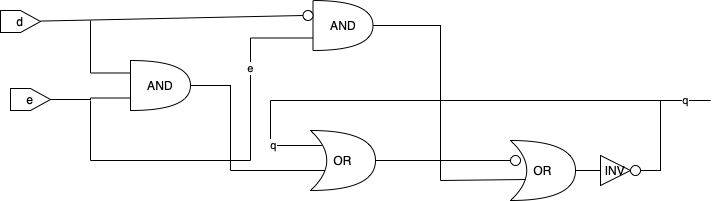

The diagram above was exported from draw.io. Its source (the exported page's mxGraphModel, read from the mxfile embedded in the PNG):
<mxGraphModel dx="750" dy="802" grid="1" gridSize="10" guides="1" tooltips="1" connect="1" arrows="1" fold="1" page="1" pageScale="1" pageWidth="850" pageHeight="1100" math="0" shadow="0">
  <root>
    <mxCell id="0" />
    <mxCell id="1" parent="0" />
    <mxCell id="pugdr4pnHfj8MCgyMx5u-3" style="edgeStyle=orthogonalEdgeStyle;rounded=0;orthogonalLoop=1;jettySize=auto;html=1;exitX=0;exitY=0.25;exitDx=0;exitDy=0;exitPerimeter=0;endArrow=none;endFill=0;" edge="1" parent="1" source="pugdr4pnHfj8MCgyMx5u-2">
      <mxGeometry relative="1" as="geometry">
        <mxPoint x="120" y="400" as="targetPoint" />
      </mxGeometry>
    </mxCell>
    <mxCell id="pugdr4pnHfj8MCgyMx5u-4" value="" style="edgeStyle=orthogonalEdgeStyle;rounded=0;orthogonalLoop=1;jettySize=auto;html=1;exitX=0;exitY=0.75;exitDx=0;exitDy=0;exitPerimeter=0;endArrow=none;endFill=0;" edge="1" parent="1" source="pugdr4pnHfj8MCgyMx5u-2" target="pugdr4pnHfj8MCgyMx5u-35">
      <mxGeometry relative="1" as="geometry">
        <mxPoint x="70" y="478" as="targetPoint" />
      </mxGeometry>
    </mxCell>
    <mxCell id="pugdr4pnHfj8MCgyMx5u-6" style="edgeStyle=orthogonalEdgeStyle;rounded=0;orthogonalLoop=1;jettySize=auto;html=1;endArrow=none;endFill=0;" edge="1" parent="1" source="pugdr4pnHfj8MCgyMx5u-2">
      <mxGeometry relative="1" as="geometry">
        <mxPoint x="260" y="550" as="targetPoint" />
      </mxGeometry>
    </mxCell>
    <mxCell id="pugdr4pnHfj8MCgyMx5u-2" value="AND" style="shape=or;whiteSpace=wrap;html=1;" vertex="1" parent="1">
      <mxGeometry x="160" y="440" width="60" height="50" as="geometry" />
    </mxCell>
    <mxCell id="pugdr4pnHfj8MCgyMx5u-7" value="" style="endArrow=none;html=1;rounded=0;" edge="1" parent="1">
      <mxGeometry width="50" height="50" relative="1" as="geometry">
        <mxPoint x="260" y="550" as="sourcePoint" />
        <mxPoint x="360" y="550" as="targetPoint" />
      </mxGeometry>
    </mxCell>
    <mxCell id="pugdr4pnHfj8MCgyMx5u-9" value="q" style="edgeStyle=orthogonalEdgeStyle;rounded=0;orthogonalLoop=1;jettySize=auto;html=1;exitX=0.175;exitY=0.25;exitDx=0;exitDy=0;exitPerimeter=0;endArrow=none;endFill=0;" edge="1" parent="1" source="pugdr4pnHfj8MCgyMx5u-8">
      <mxGeometry relative="1" as="geometry">
        <mxPoint x="300" y="480" as="targetPoint" />
      </mxGeometry>
    </mxCell>
    <mxCell id="pugdr4pnHfj8MCgyMx5u-24" style="edgeStyle=orthogonalEdgeStyle;rounded=0;orthogonalLoop=1;jettySize=auto;html=1;endArrow=none;endFill=0;" edge="1" parent="1" source="pugdr4pnHfj8MCgyMx5u-8" target="pugdr4pnHfj8MCgyMx5u-25">
      <mxGeometry relative="1" as="geometry">
        <mxPoint x="520" y="540" as="targetPoint" />
      </mxGeometry>
    </mxCell>
    <mxCell id="pugdr4pnHfj8MCgyMx5u-8" value="OR" style="shape=xor;whiteSpace=wrap;html=1;" vertex="1" parent="1">
      <mxGeometry x="340" y="510" width="65" height="60" as="geometry" />
    </mxCell>
    <mxCell id="pugdr4pnHfj8MCgyMx5u-10" value="" style="endArrow=none;html=1;rounded=0;" edge="1" parent="1">
      <mxGeometry width="50" height="50" relative="1" as="geometry">
        <mxPoint x="300" y="480" as="sourcePoint" />
        <mxPoint x="740" y="480" as="targetPoint" />
      </mxGeometry>
    </mxCell>
    <mxCell id="pugdr4pnHfj8MCgyMx5u-15" value="e" style="edgeStyle=orthogonalEdgeStyle;rounded=0;orthogonalLoop=1;jettySize=auto;html=1;exitX=0;exitY=0.75;exitDx=0;exitDy=0;exitPerimeter=0;endArrow=none;endFill=0;" edge="1" parent="1" source="pugdr4pnHfj8MCgyMx5u-11">
      <mxGeometry relative="1" as="geometry">
        <mxPoint x="280" y="540" as="targetPoint" />
      </mxGeometry>
    </mxCell>
    <mxCell id="pugdr4pnHfj8MCgyMx5u-23" style="edgeStyle=orthogonalEdgeStyle;rounded=0;orthogonalLoop=1;jettySize=auto;html=1;endArrow=none;endFill=0;" edge="1" parent="1" source="pugdr4pnHfj8MCgyMx5u-11">
      <mxGeometry relative="1" as="geometry">
        <mxPoint x="470" y="560" as="targetPoint" />
      </mxGeometry>
    </mxCell>
    <mxCell id="pugdr4pnHfj8MCgyMx5u-11" value="AND" style="shape=or;whiteSpace=wrap;html=1;" vertex="1" parent="1">
      <mxGeometry x="342.5" y="380" width="60" height="50" as="geometry" />
    </mxCell>
    <mxCell id="pugdr4pnHfj8MCgyMx5u-13" value="" style="endArrow=none;html=1;rounded=0;" edge="1" parent="1">
      <mxGeometry width="50" height="50" relative="1" as="geometry">
        <mxPoint x="120" y="480" as="sourcePoint" />
        <mxPoint x="120" y="540" as="targetPoint" />
      </mxGeometry>
    </mxCell>
    <mxCell id="pugdr4pnHfj8MCgyMx5u-14" value="" style="endArrow=none;html=1;rounded=0;" edge="1" parent="1">
      <mxGeometry width="50" height="50" relative="1" as="geometry">
        <mxPoint x="120" y="540" as="sourcePoint" />
        <mxPoint x="280" y="540" as="targetPoint" />
      </mxGeometry>
    </mxCell>
    <mxCell id="pugdr4pnHfj8MCgyMx5u-22" value="" style="ellipse;whiteSpace=wrap;html=1;aspect=fixed;" vertex="1" parent="1">
      <mxGeometry x="332.5" y="390" width="10" height="10" as="geometry" />
    </mxCell>
    <mxCell id="pugdr4pnHfj8MCgyMx5u-25" value="" style="ellipse;whiteSpace=wrap;html=1;aspect=fixed;" vertex="1" parent="1">
      <mxGeometry x="540" y="535" width="10" height="10" as="geometry" />
    </mxCell>
    <mxCell id="pugdr4pnHfj8MCgyMx5u-26" value="" style="endArrow=none;html=1;rounded=0;entryX=0.246;entryY=0.65;entryDx=0;entryDy=0;entryPerimeter=0;" edge="1" parent="1" target="pugdr4pnHfj8MCgyMx5u-27">
      <mxGeometry width="50" height="50" relative="1" as="geometry">
        <mxPoint x="470" y="560" as="sourcePoint" />
        <mxPoint x="550" y="560" as="targetPoint" />
      </mxGeometry>
    </mxCell>
    <mxCell id="pugdr4pnHfj8MCgyMx5u-29" style="edgeStyle=orthogonalEdgeStyle;rounded=0;orthogonalLoop=1;jettySize=auto;html=1;endArrow=none;endFill=0;" edge="1" parent="1" source="pugdr4pnHfj8MCgyMx5u-27" target="pugdr4pnHfj8MCgyMx5u-30">
      <mxGeometry relative="1" as="geometry">
        <mxPoint x="650" y="550" as="targetPoint" />
      </mxGeometry>
    </mxCell>
    <mxCell id="pugdr4pnHfj8MCgyMx5u-27" value="OR" style="shape=xor;whiteSpace=wrap;html=1;" vertex="1" parent="1">
      <mxGeometry x="540" y="520" width="65" height="60" as="geometry" />
    </mxCell>
    <mxCell id="pugdr4pnHfj8MCgyMx5u-30" value="INV" style="triangle;whiteSpace=wrap;html=1;" vertex="1" parent="1">
      <mxGeometry x="630" y="535" width="30" height="30" as="geometry" />
    </mxCell>
    <mxCell id="pugdr4pnHfj8MCgyMx5u-32" style="edgeStyle=orthogonalEdgeStyle;rounded=0;orthogonalLoop=1;jettySize=auto;html=1;endArrow=none;endFill=0;" edge="1" parent="1" source="pugdr4pnHfj8MCgyMx5u-31">
      <mxGeometry relative="1" as="geometry">
        <mxPoint x="690" y="480" as="targetPoint" />
      </mxGeometry>
    </mxCell>
    <mxCell id="pugdr4pnHfj8MCgyMx5u-31" value="" style="ellipse;whiteSpace=wrap;html=1;aspect=fixed;" vertex="1" parent="1">
      <mxGeometry x="660" y="545" width="10" height="10" as="geometry" />
    </mxCell>
    <mxCell id="pugdr4pnHfj8MCgyMx5u-33" value="q" style="endArrow=none;html=1;rounded=0;" edge="1" parent="1">
      <mxGeometry width="50" height="50" relative="1" as="geometry">
        <mxPoint x="690" y="480" as="sourcePoint" />
        <mxPoint x="740" y="480" as="targetPoint" />
      </mxGeometry>
    </mxCell>
    <mxCell id="pugdr4pnHfj8MCgyMx5u-34" value="" style="endArrow=none;html=1;rounded=0;entryX=0;entryY=0.5;entryDx=0;entryDy=0;startArrow=none;" edge="1" parent="1" source="pugdr4pnHfj8MCgyMx5u-36" target="pugdr4pnHfj8MCgyMx5u-22">
      <mxGeometry width="50" height="50" relative="1" as="geometry">
        <mxPoint x="50" y="400" as="sourcePoint" />
        <mxPoint x="120" y="400" as="targetPoint" />
      </mxGeometry>
    </mxCell>
    <mxCell id="pugdr4pnHfj8MCgyMx5u-35" value="e" style="shape=offPageConnector;whiteSpace=wrap;html=1;direction=north;size=0.5;" vertex="1" parent="1">
      <mxGeometry x="40" y="468" width="40" height="22" as="geometry" />
    </mxCell>
    <mxCell id="pugdr4pnHfj8MCgyMx5u-36" value="d" style="shape=offPageConnector;whiteSpace=wrap;html=1;direction=north;size=0.5;" vertex="1" parent="1">
      <mxGeometry x="30" y="390" width="40" height="22" as="geometry" />
    </mxCell>
  </root>
</mxGraphModel>